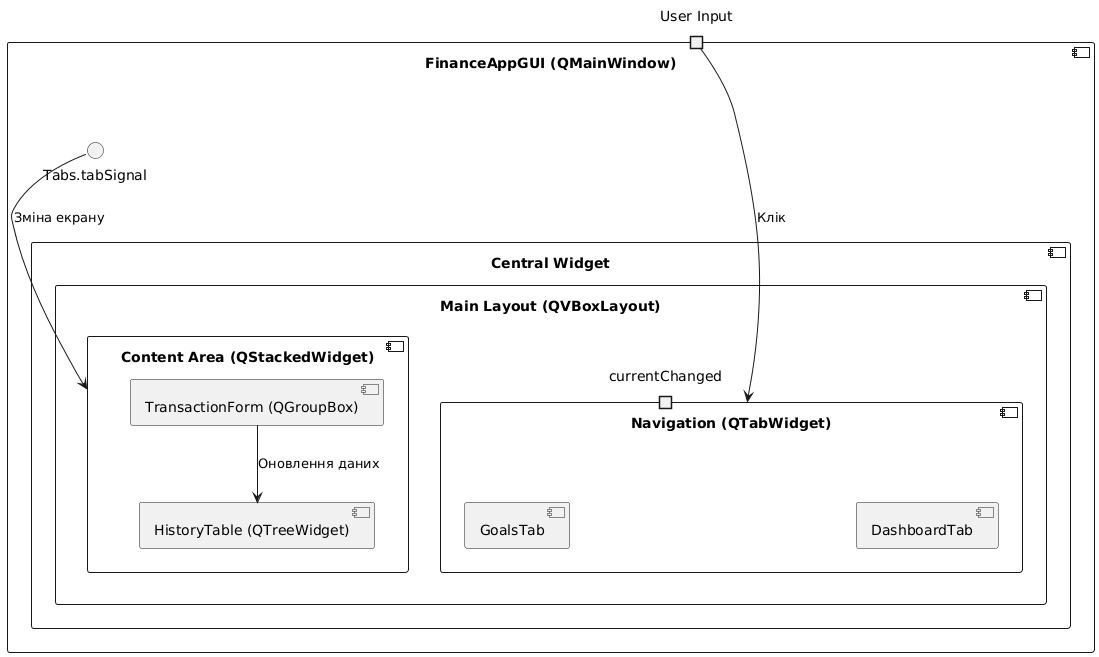

The diagram above was rendered by PlantUML. Its source (embedded in the PNG):
@startuml
component "FinanceAppGUI (QMainWindow)" as Main {
  port "User Input" as UI
  
  component "Central Widget" as Central {
    component "Main Layout (QVBoxLayout)" as VBox {
      
      component "Navigation (QTabWidget)" as Tabs {
        port "currentChanged" as tabSignal
        component "DashboardTab" as Tab1
        component "GoalsTab" as Tab3
      }
      
      component "Content Area (QStackedWidget)" as Content {
        component "TransactionForm (QGroupBox)" as Form
        component "HistoryTable (QTreeWidget)" as Tree
      }
    }
  }
  
  UI --> Tabs : "Клік"
  Tabs.tabSignal --> Content : "Зміна екрану"
  Form --> Tree : "Оновлення даних"
}
@enduml